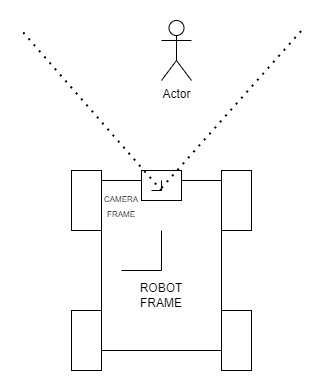

The diagram above was exported from draw.io. Its source (the exported page's mxGraphModel, read from the mxfile embedded in the PNG):
<mxGraphModel dx="1038" dy="489" grid="1" gridSize="10" guides="1" tooltips="1" connect="1" arrows="1" fold="1" page="1" pageScale="1" pageWidth="850" pageHeight="1100" math="0" shadow="0">
  <root>
    <mxCell id="0" />
    <mxCell id="1" parent="0" />
    <mxCell id="WPdxhNOO7RNEPHkG-utq-1" value="" style="rounded=0;whiteSpace=wrap;html=1;" vertex="1" parent="1">
      <mxGeometry x="360" y="230" width="120" height="170" as="geometry" />
    </mxCell>
    <mxCell id="WPdxhNOO7RNEPHkG-utq-2" value="" style="rounded=0;whiteSpace=wrap;html=1;" vertex="1" parent="1">
      <mxGeometry x="330" y="220" width="30" height="60" as="geometry" />
    </mxCell>
    <mxCell id="WPdxhNOO7RNEPHkG-utq-3" value="" style="rounded=0;whiteSpace=wrap;html=1;" vertex="1" parent="1">
      <mxGeometry x="480" y="220" width="30" height="60" as="geometry" />
    </mxCell>
    <mxCell id="WPdxhNOO7RNEPHkG-utq-4" value="" style="rounded=0;whiteSpace=wrap;html=1;" vertex="1" parent="1">
      <mxGeometry x="480" y="360" width="30" height="60" as="geometry" />
    </mxCell>
    <mxCell id="WPdxhNOO7RNEPHkG-utq-5" value="" style="rounded=0;whiteSpace=wrap;html=1;" vertex="1" parent="1">
      <mxGeometry x="330" y="360" width="30" height="60" as="geometry" />
    </mxCell>
    <mxCell id="WPdxhNOO7RNEPHkG-utq-6" value="" style="rounded=0;whiteSpace=wrap;html=1;" vertex="1" parent="1">
      <mxGeometry x="400" y="220" width="40" height="30" as="geometry" />
    </mxCell>
    <mxCell id="WPdxhNOO7RNEPHkG-utq-7" value="" style="shape=partialRectangle;whiteSpace=wrap;html=1;top=0;left=0;fillColor=none;" vertex="1" parent="1">
      <mxGeometry x="380" y="280" width="40" height="40" as="geometry" />
    </mxCell>
    <mxCell id="WPdxhNOO7RNEPHkG-utq-8" value="" style="shape=partialRectangle;whiteSpace=wrap;html=1;top=0;left=0;fillColor=none;" vertex="1" parent="1">
      <mxGeometry x="410" y="230" width="10" height="10" as="geometry" />
    </mxCell>
    <mxCell id="WPdxhNOO7RNEPHkG-utq-9" value="Actor" style="shape=umlActor;verticalLabelPosition=bottom;verticalAlign=top;html=1;outlineConnect=0;" vertex="1" parent="1">
      <mxGeometry x="420" y="70" width="30" height="60" as="geometry" />
    </mxCell>
    <mxCell id="WPdxhNOO7RNEPHkG-utq-10" value="" style="endArrow=none;dashed=1;html=1;dashPattern=1 3;strokeWidth=2;rounded=0;exitX=1;exitY=0.75;exitDx=0;exitDy=0;" edge="1" parent="1" source="WPdxhNOO7RNEPHkG-utq-8">
      <mxGeometry width="50" height="50" relative="1" as="geometry">
        <mxPoint x="410" y="240" as="sourcePoint" />
        <mxPoint x="560" y="80" as="targetPoint" />
      </mxGeometry>
    </mxCell>
    <mxCell id="WPdxhNOO7RNEPHkG-utq-11" value="" style="endArrow=none;dashed=1;html=1;dashPattern=1 3;strokeWidth=2;rounded=0;exitX=1;exitY=1;exitDx=0;exitDy=0;" edge="1" parent="1" source="WPdxhNOO7RNEPHkG-utq-8">
      <mxGeometry width="50" height="50" relative="1" as="geometry">
        <mxPoint x="400" y="280" as="sourcePoint" />
        <mxPoint x="280" y="80" as="targetPoint" />
      </mxGeometry>
    </mxCell>
    <mxCell id="WPdxhNOO7RNEPHkG-utq-13" value="ROBOT FRAME" style="text;html=1;strokeColor=none;fillColor=none;align=center;verticalAlign=middle;whiteSpace=wrap;rounded=0;" vertex="1" parent="1">
      <mxGeometry x="390" y="330" width="60" height="30" as="geometry" />
    </mxCell>
    <mxCell id="WPdxhNOO7RNEPHkG-utq-14" value="&lt;font style=&quot;font-size: 8px;&quot;&gt;CAMERA FRAME&lt;/font&gt;" style="text;html=1;strokeColor=none;fillColor=none;align=center;verticalAlign=middle;whiteSpace=wrap;rounded=0;strokeWidth=2;" vertex="1" parent="1">
      <mxGeometry x="350" y="240" width="60" height="30" as="geometry" />
    </mxCell>
  </root>
</mxGraphModel>